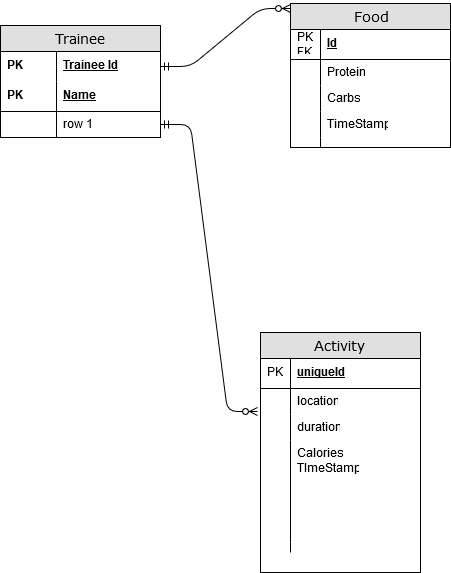

The diagram above was exported from draw.io. Its source (the exported page's mxGraphModel, read from the mxfile embedded in the PNG):
<mxGraphModel dx="1264" dy="561" grid="1" gridSize="10" guides="1" tooltips="1" connect="1" arrows="1" fold="1" page="1" pageScale="1" pageWidth="1100" pageHeight="850" background="#ffffff" math="0" shadow="0">
  <root>
    <mxCell id="0" />
    <mxCell id="1" parent="0" />
    <mxCell id="2e49270ec7c68f3f-1" value="Trainee" style="swimlane;html=1;fontStyle=0;childLayout=stackLayout;horizontal=1;startSize=26;fillColor=#e0e0e0;horizontalStack=0;resizeParent=1;resizeLast=0;collapsible=1;marginBottom=0;swimlaneFillColor=#ffffff;align=center;rounded=0;shadow=0;comic=0;labelBackgroundColor=none;strokeColor=#000000;strokeWidth=1;fontFamily=Verdana;fontSize=14;fontColor=#000000;" parent="1" vertex="1">
      <mxGeometry x="20" y="43" width="160" height="112" as="geometry" />
    </mxCell>
    <mxCell id="2e49270ec7c68f3f-2" value="Trainee Id" style="shape=partialRectangle;top=0;left=0;right=0;bottom=0;html=1;align=left;verticalAlign=middle;fillColor=none;spacingLeft=60;spacingRight=4;whiteSpace=wrap;overflow=hidden;rotatable=0;points=[[0,0.5],[1,0.5]];portConstraint=eastwest;dropTarget=0;fontStyle=5;" parent="2e49270ec7c68f3f-1" vertex="1">
      <mxGeometry y="26" width="160" height="30" as="geometry" />
    </mxCell>
    <mxCell id="2e49270ec7c68f3f-3" value="PK" style="shape=partialRectangle;fontStyle=1;top=0;left=0;bottom=0;html=1;fillColor=none;align=left;verticalAlign=middle;spacingLeft=4;spacingRight=4;whiteSpace=wrap;overflow=hidden;rotatable=0;points=[];portConstraint=eastwest;part=1;" parent="2e49270ec7c68f3f-2" vertex="1" connectable="0">
      <mxGeometry width="56" height="30" as="geometry" />
    </mxCell>
    <mxCell id="2e49270ec7c68f3f-4" value="Name" style="shape=partialRectangle;top=0;left=0;right=0;bottom=1;html=1;align=left;verticalAlign=middle;fillColor=none;spacingLeft=60;spacingRight=4;whiteSpace=wrap;overflow=hidden;rotatable=0;points=[[0,0.5],[1,0.5]];portConstraint=eastwest;dropTarget=0;fontStyle=5;" parent="2e49270ec7c68f3f-1" vertex="1">
      <mxGeometry y="56" width="160" height="30" as="geometry" />
    </mxCell>
    <mxCell id="2e49270ec7c68f3f-5" value="PK" style="shape=partialRectangle;fontStyle=1;top=0;left=0;bottom=0;html=1;fillColor=none;align=left;verticalAlign=middle;spacingLeft=4;spacingRight=4;whiteSpace=wrap;overflow=hidden;rotatable=0;points=[];portConstraint=eastwest;part=1;" parent="2e49270ec7c68f3f-4" vertex="1" connectable="0">
      <mxGeometry width="56" height="30" as="geometry" />
    </mxCell>
    <mxCell id="2e49270ec7c68f3f-6" value="row 1" style="shape=partialRectangle;top=0;left=0;right=0;bottom=0;html=1;align=left;verticalAlign=top;fillColor=none;spacingLeft=60;spacingRight=4;whiteSpace=wrap;overflow=hidden;rotatable=0;points=[[0,0.5],[1,0.5]];portConstraint=eastwest;dropTarget=0;" parent="2e49270ec7c68f3f-1" vertex="1">
      <mxGeometry y="86" width="160" height="26" as="geometry" />
    </mxCell>
    <mxCell id="2e49270ec7c68f3f-7" value="" style="shape=partialRectangle;top=0;left=0;bottom=0;html=1;fillColor=none;align=left;verticalAlign=top;spacingLeft=4;spacingRight=4;whiteSpace=wrap;overflow=hidden;rotatable=0;points=[];portConstraint=eastwest;part=1;" parent="2e49270ec7c68f3f-6" vertex="1" connectable="0">
      <mxGeometry width="56" height="26" as="geometry" />
    </mxCell>
    <mxCell id="2e49270ec7c68f3f-8" value="Food" style="swimlane;html=1;fontStyle=0;childLayout=stackLayout;horizontal=1;startSize=26;fillColor=#e0e0e0;horizontalStack=0;resizeParent=1;resizeLast=0;collapsible=1;marginBottom=0;swimlaneFillColor=#ffffff;align=center;rounded=0;shadow=0;comic=0;labelBackgroundColor=none;strokeColor=#000000;strokeWidth=1;fontFamily=Verdana;fontSize=14;fontColor=#000000;swimlaneLine=1;" parent="1" vertex="1">
      <mxGeometry x="310" y="21" width="160" height="144" as="geometry" />
    </mxCell>
    <mxCell id="2e49270ec7c68f3f-9" value="Id" style="shape=partialRectangle;top=0;left=0;right=0;bottom=1;html=1;align=left;verticalAlign=middle;fillColor=none;spacingLeft=34;spacingRight=4;whiteSpace=wrap;overflow=hidden;rotatable=0;points=[[0,0.5],[1,0.5]];portConstraint=eastwest;dropTarget=0;fontStyle=5;" parent="2e49270ec7c68f3f-8" vertex="1">
      <mxGeometry y="26" width="160" height="30" as="geometry" />
    </mxCell>
    <mxCell id="2e49270ec7c68f3f-10" value="PK FK" style="shape=partialRectangle;top=0;left=0;bottom=0;html=1;fillColor=none;align=left;verticalAlign=middle;spacingLeft=4;spacingRight=4;whiteSpace=wrap;overflow=hidden;rotatable=0;points=[];portConstraint=eastwest;part=1;" parent="2e49270ec7c68f3f-9" vertex="1" connectable="0">
      <mxGeometry width="30" height="30" as="geometry" />
    </mxCell>
    <mxCell id="2e49270ec7c68f3f-11" value="Protein" style="shape=partialRectangle;top=0;left=0;right=0;bottom=0;html=1;align=left;verticalAlign=top;fillColor=none;spacingLeft=34;spacingRight=4;whiteSpace=wrap;overflow=hidden;rotatable=0;points=[[0,0.5],[1,0.5]];portConstraint=eastwest;dropTarget=0;" parent="2e49270ec7c68f3f-8" vertex="1">
      <mxGeometry y="56" width="160" height="26" as="geometry" />
    </mxCell>
    <mxCell id="2e49270ec7c68f3f-12" value="" style="shape=partialRectangle;top=0;left=0;bottom=0;html=1;fillColor=none;align=left;verticalAlign=top;spacingLeft=4;spacingRight=4;whiteSpace=wrap;overflow=hidden;rotatable=0;points=[];portConstraint=eastwest;part=1;" parent="2e49270ec7c68f3f-11" vertex="1" connectable="0">
      <mxGeometry width="30" height="26" as="geometry" />
    </mxCell>
    <mxCell id="2e49270ec7c68f3f-13" value="Carbs" style="shape=partialRectangle;top=0;left=0;right=0;bottom=0;html=1;align=left;verticalAlign=top;fillColor=none;spacingLeft=34;spacingRight=4;whiteSpace=wrap;overflow=hidden;rotatable=0;points=[[0,0.5],[1,0.5]];portConstraint=eastwest;dropTarget=0;" parent="2e49270ec7c68f3f-8" vertex="1">
      <mxGeometry y="82" width="160" height="26" as="geometry" />
    </mxCell>
    <mxCell id="2e49270ec7c68f3f-14" value="" style="shape=partialRectangle;top=0;left=0;bottom=0;html=1;fillColor=none;align=left;verticalAlign=top;spacingLeft=4;spacingRight=4;whiteSpace=wrap;overflow=hidden;rotatable=0;points=[];portConstraint=eastwest;part=1;" parent="2e49270ec7c68f3f-13" vertex="1" connectable="0">
      <mxGeometry width="30" height="26" as="geometry" />
    </mxCell>
    <mxCell id="2e49270ec7c68f3f-15" value="TimeStamp" style="shape=partialRectangle;top=0;left=0;right=0;bottom=0;html=1;align=left;verticalAlign=top;fillColor=none;spacingLeft=34;spacingRight=4;whiteSpace=wrap;overflow=hidden;rotatable=0;points=[[0,0.5],[1,0.5]];portConstraint=eastwest;dropTarget=0;" parent="2e49270ec7c68f3f-8" vertex="1">
      <mxGeometry y="108" width="160" height="26" as="geometry" />
    </mxCell>
    <mxCell id="2e49270ec7c68f3f-16" value="" style="shape=partialRectangle;top=0;left=0;bottom=0;html=1;fillColor=none;align=left;verticalAlign=top;spacingLeft=4;spacingRight=4;whiteSpace=wrap;overflow=hidden;rotatable=0;points=[];portConstraint=eastwest;part=1;" parent="2e49270ec7c68f3f-15" vertex="1" connectable="0">
      <mxGeometry width="30" height="26" as="geometry" />
    </mxCell>
    <mxCell id="2e49270ec7c68f3f-17" value="" style="shape=partialRectangle;top=0;left=0;right=0;bottom=0;html=1;align=left;verticalAlign=top;fillColor=none;spacingLeft=34;spacingRight=4;whiteSpace=wrap;overflow=hidden;rotatable=0;points=[[0,0.5],[1,0.5]];portConstraint=eastwest;dropTarget=0;" parent="2e49270ec7c68f3f-8" vertex="1">
      <mxGeometry y="134" width="160" height="10" as="geometry" />
    </mxCell>
    <mxCell id="2e49270ec7c68f3f-18" value="" style="shape=partialRectangle;top=0;left=0;bottom=0;html=1;fillColor=none;align=left;verticalAlign=top;spacingLeft=4;spacingRight=4;whiteSpace=wrap;overflow=hidden;rotatable=0;points=[];portConstraint=eastwest;part=1;" parent="2e49270ec7c68f3f-17" vertex="1" connectable="0">
      <mxGeometry width="30" height="10" as="geometry" />
    </mxCell>
    <mxCell id="2e49270ec7c68f3f-19" value="Activity" style="swimlane;html=1;fontStyle=0;childLayout=stackLayout;horizontal=1;startSize=26;fillColor=#e0e0e0;horizontalStack=0;resizeParent=1;resizeLast=0;collapsible=1;marginBottom=0;swimlaneFillColor=#ffffff;align=center;rounded=0;shadow=0;comic=0;labelBackgroundColor=none;strokeColor=#000000;strokeWidth=1;fontFamily=Verdana;fontSize=14;fontColor=#000000;" parent="1" vertex="1">
      <mxGeometry x="280" y="350" width="160" height="240" as="geometry" />
    </mxCell>
    <mxCell id="2e49270ec7c68f3f-20" value="uniqueId" style="shape=partialRectangle;top=0;left=0;right=0;bottom=1;html=1;align=left;verticalAlign=middle;fillColor=none;spacingLeft=34;spacingRight=4;whiteSpace=wrap;overflow=hidden;rotatable=0;points=[[0,0.5],[1,0.5]];portConstraint=eastwest;dropTarget=0;fontStyle=5;" parent="2e49270ec7c68f3f-19" vertex="1">
      <mxGeometry y="26" width="160" height="30" as="geometry" />
    </mxCell>
    <mxCell id="2e49270ec7c68f3f-21" value="PK" style="shape=partialRectangle;top=0;left=0;bottom=0;html=1;fillColor=none;align=left;verticalAlign=middle;spacingLeft=4;spacingRight=4;whiteSpace=wrap;overflow=hidden;rotatable=0;points=[];portConstraint=eastwest;part=1;" parent="2e49270ec7c68f3f-20" vertex="1" connectable="0">
      <mxGeometry width="30" height="30" as="geometry" />
    </mxCell>
    <mxCell id="2e49270ec7c68f3f-22" value="location" style="shape=partialRectangle;top=0;left=0;right=0;bottom=0;html=1;align=left;verticalAlign=top;fillColor=none;spacingLeft=34;spacingRight=4;whiteSpace=wrap;overflow=hidden;rotatable=0;points=[[0,0.5],[1,0.5]];portConstraint=eastwest;dropTarget=0;" parent="2e49270ec7c68f3f-19" vertex="1">
      <mxGeometry y="56" width="160" height="26" as="geometry" />
    </mxCell>
    <mxCell id="2e49270ec7c68f3f-23" value="" style="shape=partialRectangle;top=0;left=0;bottom=0;html=1;fillColor=none;align=left;verticalAlign=top;spacingLeft=4;spacingRight=4;whiteSpace=wrap;overflow=hidden;rotatable=0;points=[];portConstraint=eastwest;part=1;" parent="2e49270ec7c68f3f-22" vertex="1" connectable="0">
      <mxGeometry width="30" height="26" as="geometry" />
    </mxCell>
    <mxCell id="2e49270ec7c68f3f-24" value="duration" style="shape=partialRectangle;top=0;left=0;right=0;bottom=0;html=1;align=left;verticalAlign=top;fillColor=none;spacingLeft=34;spacingRight=4;whiteSpace=wrap;overflow=hidden;rotatable=0;points=[[0,0.5],[1,0.5]];portConstraint=eastwest;dropTarget=0;" parent="2e49270ec7c68f3f-19" vertex="1">
      <mxGeometry y="82" width="160" height="26" as="geometry" />
    </mxCell>
    <mxCell id="2e49270ec7c68f3f-25" value="" style="shape=partialRectangle;top=0;left=0;bottom=0;html=1;fillColor=none;align=left;verticalAlign=top;spacingLeft=4;spacingRight=4;whiteSpace=wrap;overflow=hidden;rotatable=0;points=[];portConstraint=eastwest;part=1;" parent="2e49270ec7c68f3f-24" vertex="1" connectable="0">
      <mxGeometry width="30" height="26" as="geometry" />
    </mxCell>
    <mxCell id="2e49270ec7c68f3f-26" value="&lt;div&gt;Calories&lt;/div&gt;&lt;div&gt;TImeStamp&lt;br&gt;&lt;/div&gt;" style="shape=partialRectangle;top=0;left=0;right=0;bottom=0;html=1;align=left;verticalAlign=top;fillColor=none;spacingLeft=34;spacingRight=4;whiteSpace=wrap;overflow=hidden;rotatable=0;points=[[0,0.5],[1,0.5]];portConstraint=eastwest;dropTarget=0;" parent="2e49270ec7c68f3f-19" vertex="1">
      <mxGeometry y="108" width="160" height="102" as="geometry" />
    </mxCell>
    <mxCell id="2e49270ec7c68f3f-27" value="" style="shape=partialRectangle;top=0;left=0;bottom=0;html=1;fillColor=none;align=left;verticalAlign=top;spacingLeft=4;spacingRight=4;whiteSpace=wrap;overflow=hidden;rotatable=0;points=[];portConstraint=eastwest;part=1;" parent="2e49270ec7c68f3f-26" vertex="1" connectable="0">
      <mxGeometry width="30" height="102" as="geometry" />
    </mxCell>
    <mxCell id="2e49270ec7c68f3f-28" value="" style="shape=partialRectangle;top=0;left=0;right=0;bottom=0;html=1;align=left;verticalAlign=top;fillColor=none;spacingLeft=34;spacingRight=4;whiteSpace=wrap;overflow=hidden;rotatable=0;points=[[0,0.5],[1,0.5]];portConstraint=eastwest;dropTarget=0;" parent="2e49270ec7c68f3f-19" vertex="1">
      <mxGeometry y="210" width="160" height="10" as="geometry" />
    </mxCell>
    <mxCell id="2e49270ec7c68f3f-29" value="" style="shape=partialRectangle;top=0;left=0;bottom=0;html=1;fillColor=none;align=left;verticalAlign=top;spacingLeft=4;spacingRight=4;whiteSpace=wrap;overflow=hidden;rotatable=0;points=[];portConstraint=eastwest;part=1;" parent="2e49270ec7c68f3f-28" vertex="1" connectable="0">
      <mxGeometry width="30" height="10" as="geometry" />
    </mxCell>
    <mxCell id="G7f_s0RekD-IMpM5KQyl-3" value="" style="edgeStyle=entityRelationEdgeStyle;fontSize=12;html=1;endArrow=ERzeroToMany;startArrow=ERmandOne;entryX=-0.019;entryY=-0.115;entryDx=0;entryDy=0;entryPerimeter=0;exitX=1;exitY=0.5;exitDx=0;exitDy=0;" parent="1" source="2e49270ec7c68f3f-6" target="2e49270ec7c68f3f-24" edge="1">
      <mxGeometry width="100" height="100" relative="1" as="geometry">
        <mxPoint x="180" y="90" as="sourcePoint" />
        <mxPoint x="230" y="181" as="targetPoint" />
      </mxGeometry>
    </mxCell>
    <mxCell id="G7f_s0RekD-IMpM5KQyl-4" value="" style="edgeStyle=entityRelationEdgeStyle;fontSize=12;html=1;endArrow=ERzeroToMany;startArrow=ERmandOne;exitX=1;exitY=0.5;exitDx=0;exitDy=0;" parent="1" source="2e49270ec7c68f3f-2" edge="1">
      <mxGeometry width="100" height="100" relative="1" as="geometry">
        <mxPoint x="210" y="126" as="sourcePoint" />
        <mxPoint x="310" y="26" as="targetPoint" />
      </mxGeometry>
    </mxCell>
  </root>
</mxGraphModel>